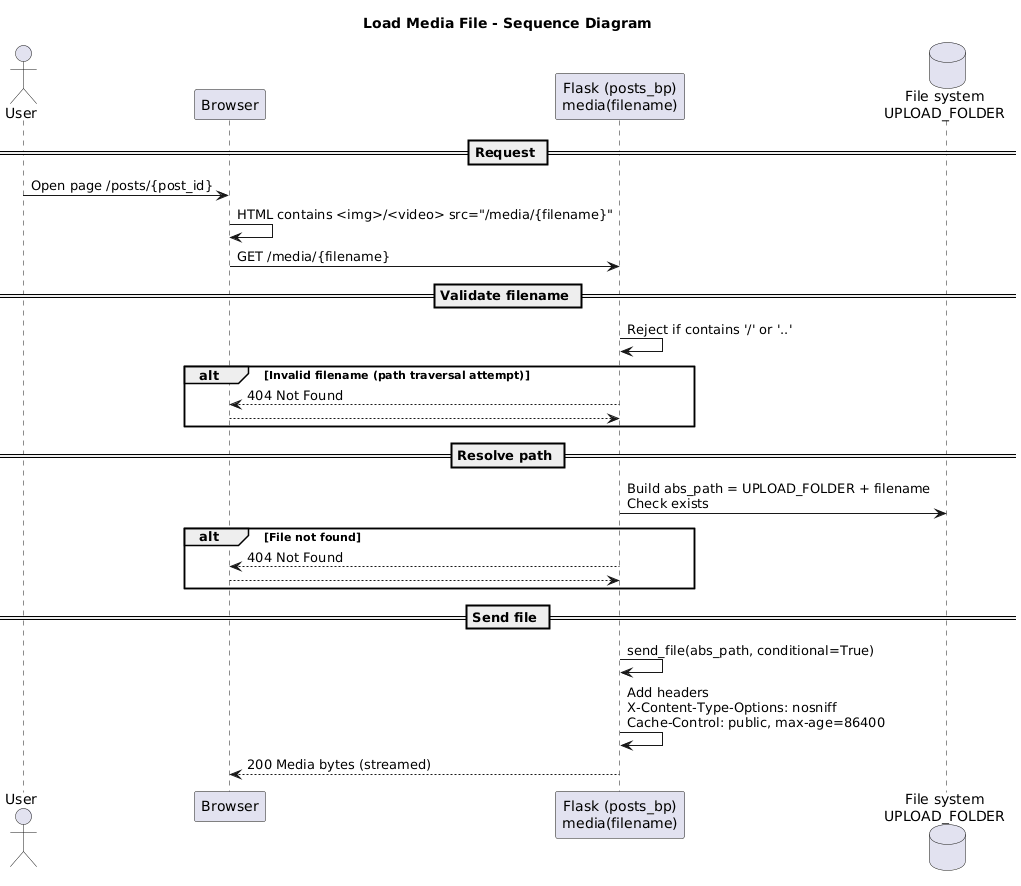

The diagram above was rendered by PlantUML. Its source (embedded in the PNG):
@startuml
title Load Media File - Sequence Diagram

actor User
participant "Browser" as B
participant "Flask (posts_bp)\nmedia(filename)" as F
database "File system\nUPLOAD_FOLDER" as FS

== Request ==
User -> B: Open page /posts/{post_id}
B -> B: HTML contains <img>/<video> src="/media/{filename}"
B -> F: GET /media/{filename}

== Validate filename ==
F -> F: Reject if contains '/' or '..'

alt Invalid filename (path traversal attempt)
  F --> B: 404 Not Found
  return
end

== Resolve path ==
F -> FS: Build abs_path = UPLOAD_FOLDER + filename\nCheck exists

alt File not found
  F --> B: 404 Not Found
  return
end

== Send file ==
F -> F: send_file(abs_path, conditional=True)
F -> F: Add headers\nX-Content-Type-Options: nosniff\nCache-Control: public, max-age=86400
F --> B: 200 Media bytes (streamed)
@enduml